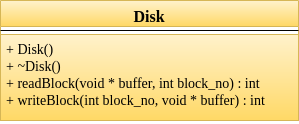

The diagram above was exported from draw.io. Its source (the exported page's mxGraphModel, read from the mxfile embedded in the PNG):
<mxGraphModel dx="809" dy="487" grid="1" gridSize="10" guides="1" tooltips="1" connect="1" arrows="1" fold="1" page="1" pageScale="1" pageWidth="850" pageHeight="1100" math="0" shadow="0">
  <root>
    <mxCell id="0" />
    <mxCell id="1" parent="0" />
    <mxCell id="Jp7zzAXdNmjKxu2AU0oh-18" value="Disk" style="swimlane;fontStyle=1;align=center;verticalAlign=top;childLayout=stackLayout;horizontal=1;startSize=26;horizontalStack=0;resizeParent=1;resizeParentMax=0;resizeLast=0;collapsible=1;marginBottom=0;fontFamily=Times New Roman;fontSize=16;fillColor=#fff2cc;strokeColor=#d6b656;gradientColor=#ffd966;" parent="1" vertex="1">
      <mxGeometry x="102" y="538" width="298" height="120" as="geometry" />
    </mxCell>
    <mxCell id="Jp7zzAXdNmjKxu2AU0oh-19" value="" style="line;strokeWidth=1;fillColor=none;align=left;verticalAlign=middle;spacingTop=-1;spacingLeft=3;spacingRight=3;rotatable=0;labelPosition=right;points=[];portConstraint=eastwest;" parent="Jp7zzAXdNmjKxu2AU0oh-18" vertex="1">
      <mxGeometry y="26" width="298" height="8" as="geometry" />
    </mxCell>
    <mxCell id="Jp7zzAXdNmjKxu2AU0oh-20" value="+ Disk()&#10;+ ~Disk()&#10;+ readBlock(void * buffer, int block_no) : int&#10;+ writeBlock(int block_no, void * buffer) : int&#10;" style="text;strokeColor=#d6b656;fillColor=#fff2cc;align=left;verticalAlign=top;spacingLeft=4;spacingRight=4;overflow=hidden;rotatable=0;points=[[0,0.5],[1,0.5]];portConstraint=eastwest;gradientColor=#ffd966;fontFamily=Times New Roman;fontSize=14;" parent="Jp7zzAXdNmjKxu2AU0oh-18" vertex="1">
      <mxGeometry y="34" width="298" height="86" as="geometry" />
    </mxCell>
  </root>
</mxGraphModel>